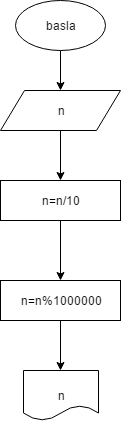

The diagram above was exported from draw.io. Its source (the exported page's mxGraphModel, read from the mxfile embedded in the PNG):
<mxGraphModel dx="1426" dy="720" grid="1" gridSize="10" guides="1" tooltips="1" connect="1" arrows="1" fold="1" page="1" pageScale="1" pageWidth="850" pageHeight="1100" background="#ffffff" math="0" shadow="0">
  <root>
    <mxCell id="0" />
    <mxCell id="1" parent="0" />
    <mxCell id="3" style="edgeStyle=orthogonalEdgeStyle;rounded=0;html=1;exitX=0.5;exitY=1;jettySize=auto;orthogonalLoop=1;" edge="1" parent="1" source="2">
      <mxGeometry relative="1" as="geometry">
        <mxPoint x="385" y="100" as="targetPoint" />
      </mxGeometry>
    </mxCell>
    <mxCell id="2" value="basla" style="ellipse;whiteSpace=wrap;html=1;" vertex="1" parent="1">
      <mxGeometry x="340" y="10" width="90" height="50" as="geometry" />
    </mxCell>
    <mxCell id="5" style="edgeStyle=orthogonalEdgeStyle;rounded=0;html=1;exitX=0.5;exitY=1;jettySize=auto;orthogonalLoop=1;" edge="1" parent="1" source="4">
      <mxGeometry relative="1" as="geometry">
        <mxPoint x="385" y="190" as="targetPoint" />
      </mxGeometry>
    </mxCell>
    <mxCell id="4" value="n" style="shape=parallelogram;whiteSpace=wrap;html=1;" vertex="1" parent="1">
      <mxGeometry x="325" y="100" width="120" height="40" as="geometry" />
    </mxCell>
    <mxCell id="21" style="edgeStyle=orthogonalEdgeStyle;rounded=0;html=1;exitX=0.5;exitY=1;jettySize=auto;orthogonalLoop=1;" edge="1" parent="1" source="20">
      <mxGeometry relative="1" as="geometry">
        <mxPoint x="385" y="290" as="targetPoint" />
      </mxGeometry>
    </mxCell>
    <mxCell id="20" value="n=n/10" style="whiteSpace=wrap;html=1;" vertex="1" parent="1">
      <mxGeometry x="325" y="190" width="120" height="40" as="geometry" />
    </mxCell>
    <mxCell id="23" style="edgeStyle=orthogonalEdgeStyle;rounded=0;html=1;exitX=0.5;exitY=1;jettySize=auto;orthogonalLoop=1;" edge="1" parent="1" source="22">
      <mxGeometry relative="1" as="geometry">
        <mxPoint x="385" y="380" as="targetPoint" />
      </mxGeometry>
    </mxCell>
    <mxCell id="22" value="n=n%1000000" style="whiteSpace=wrap;html=1;" vertex="1" parent="1">
      <mxGeometry x="325" y="290" width="120" height="40" as="geometry" />
    </mxCell>
    <mxCell id="24" value="n" style="shape=document;whiteSpace=wrap;html=1;" vertex="1" parent="1">
      <mxGeometry x="348" y="380" width="75" height="50" as="geometry" />
    </mxCell>
  </root>
</mxGraphModel>